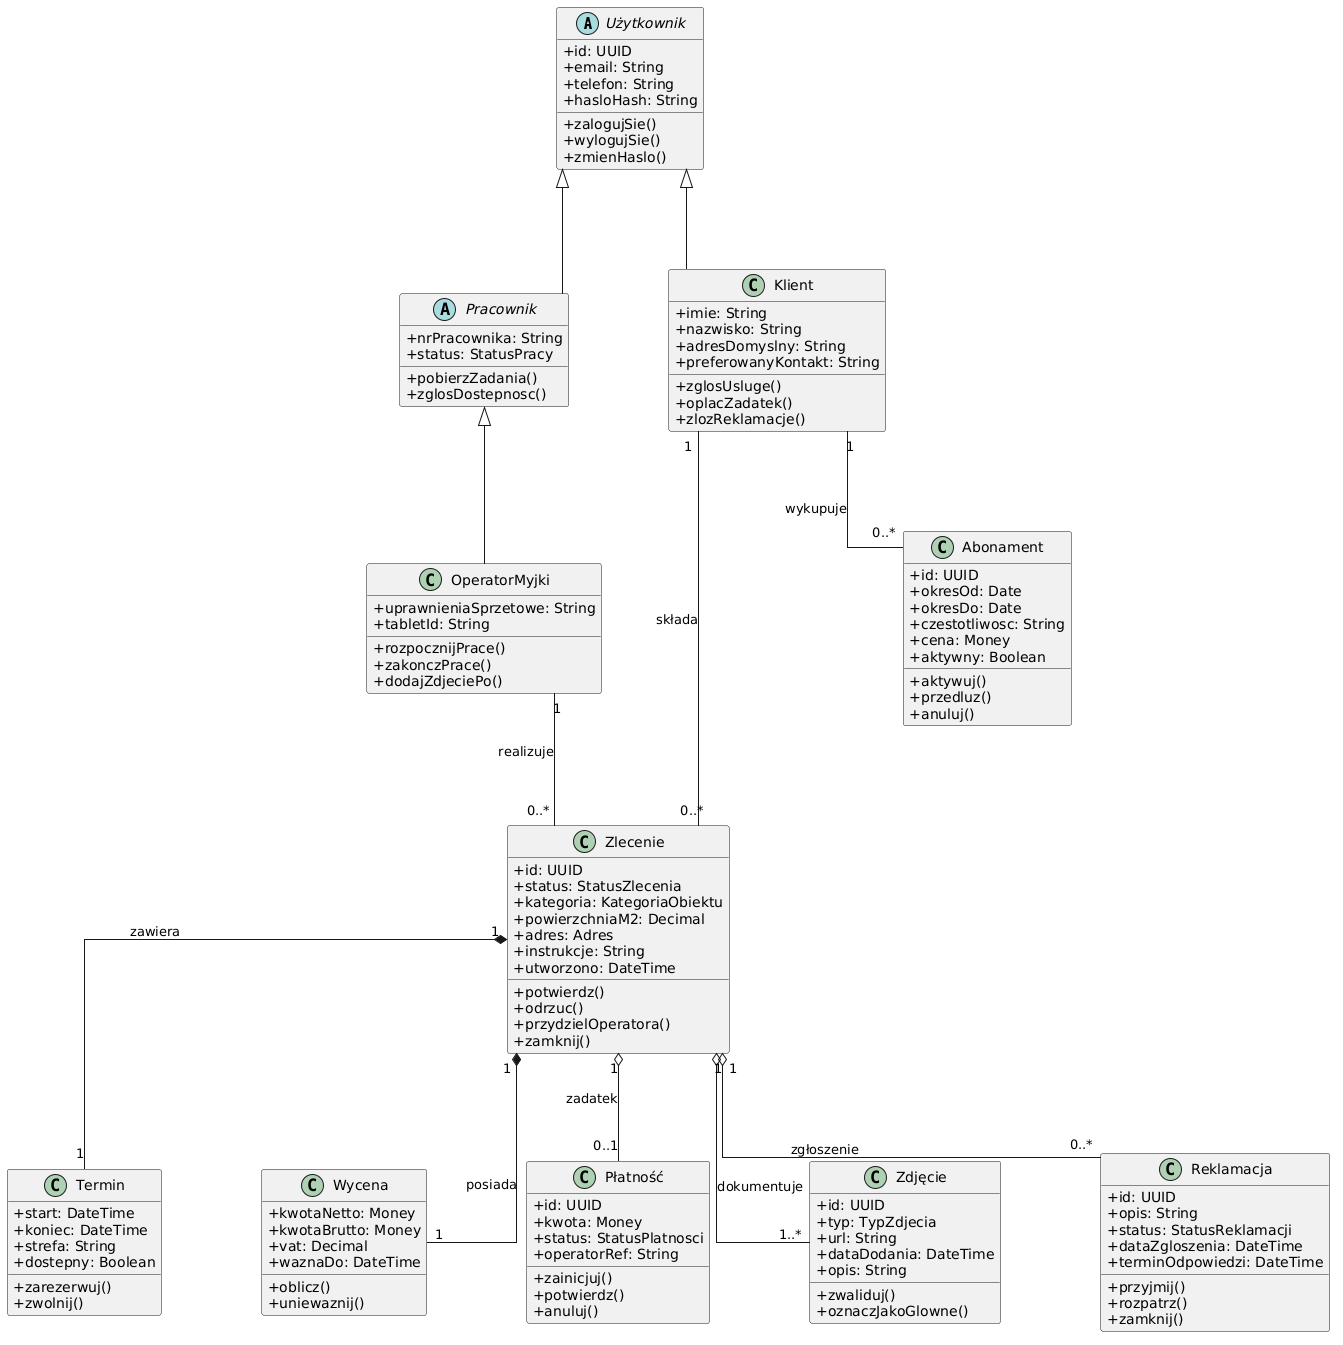

The diagram above was rendered by PlantUML. Its source (embedded in the PNG):
@startuml
skinparam classAttributeIconSize 0
skinparam linetype ortho
skinparam nodesep 100
skinparam ranksep 100

' --- HIERARCHIA UŻYTKOWNIKÓW ---
abstract class Użytkownik {
  +id: UUID
  +email: String
  +telefon: String
  +hasloHash: String
  +zalogujSie()
  +wylogujSie()
  +zmienHaslo()
}

class Klient {
  +imie: String
  +nazwisko: String
  +adresDomyslny: String
  +preferowanyKontakt: String
  +zglosUsluge()
  +oplacZadatek()
  +zlozReklamacje()
}

abstract class Pracownik {
  +nrPracownika: String
  +status: StatusPracy
  +pobierzZadania()
  +zglosDostepnosc()
}

class OperatorMyjki {
  +uprawnieniaSprzetowe: String
  +tabletId: String
  +rozpocznijPrace()
  +zakonczPrace()
  +dodajZdjeciePo()
}

' --- LOGIKA BIZNESOWA ZLECENIA ---
class Zlecenie {
  +id: UUID
  +status: StatusZlecenia
  +kategoria: KategoriaObiektu
  +powierzchniaM2: Decimal
  +adres: Adres
  +instrukcje: String
  +utworzono: DateTime
  +potwierdz()
  +odrzuc()
  +przydzielOperatora()
  +zamknij()
}

class Termin {
  +start: DateTime
  +koniec: DateTime
  +strefa: String
  +dostepny: Boolean
  +zarezerwuj()
  +zwolnij()
}

class Wycena {
  +kwotaNetto: Money
  +kwotaBrutto: Money
  +vat: Decimal
  +waznaDo: DateTime
  +oblicz()
  +uniewaznij()
}

class Płatność {
  +id: UUID
  +kwota: Money
  +status: StatusPlatnosci
  +operatorRef: String
  +zainicjuj()
  +potwierdz()
  +anuluj()
}

class Zdjęcie {
  +id: UUID
  +typ: TypZdjecia
  +url: String
  +dataDodania: DateTime
  +opis: String
  +zwaliduj()
  +oznaczJakoGlowne()
}

class Reklamacja {
  +id: UUID
  +opis: String
  +status: StatusReklamacji
  +dataZgloszenia: DateTime
  +terminOdpowiedzi: DateTime
  +przyjmij()
  +rozpatrz()
  +zamknij()
}

class Abonament {
  +id: UUID
  +okresOd: Date
  +okresDo: Date
  +czestotliwosc: String
  +cena: Money
  +aktywny: Boolean
  +aktywuj()
  +przedluz()
  +anuluj()
}

' --- RELACJE ---

' Dziedziczenie
Klient -up-|> Użytkownik
Pracownik -up-|> Użytkownik
OperatorMyjki -up-|> Pracownik

' Powiązania Klienta
Klient "1" -- "0..*" Zlecenie : składa
Klient "1" -- "0..*" Abonament : wykupuje

' Powiązania Pracownika
OperatorMyjki "1" -- "0..*" Zlecenie : realizuje

' Struktura Zlecenia (Kompozycje - obiekty nie istnieją bez Zlecenia)
Zlecenie "1" *-- "1" Termin : zawiera
Zlecenie "1" *-- "1" Wycena : posiada

' Struktura Zlecenia (Agregacje - obiekty powiązane)
Zlecenie "1" o-- "0..1" Płatność : zadatek
Zlecenie "1" o-- "1..*" Zdjęcie : dokumentuje
Zlecenie "1" o-- "0..*" Reklamacja : zgłoszenie
@enduml